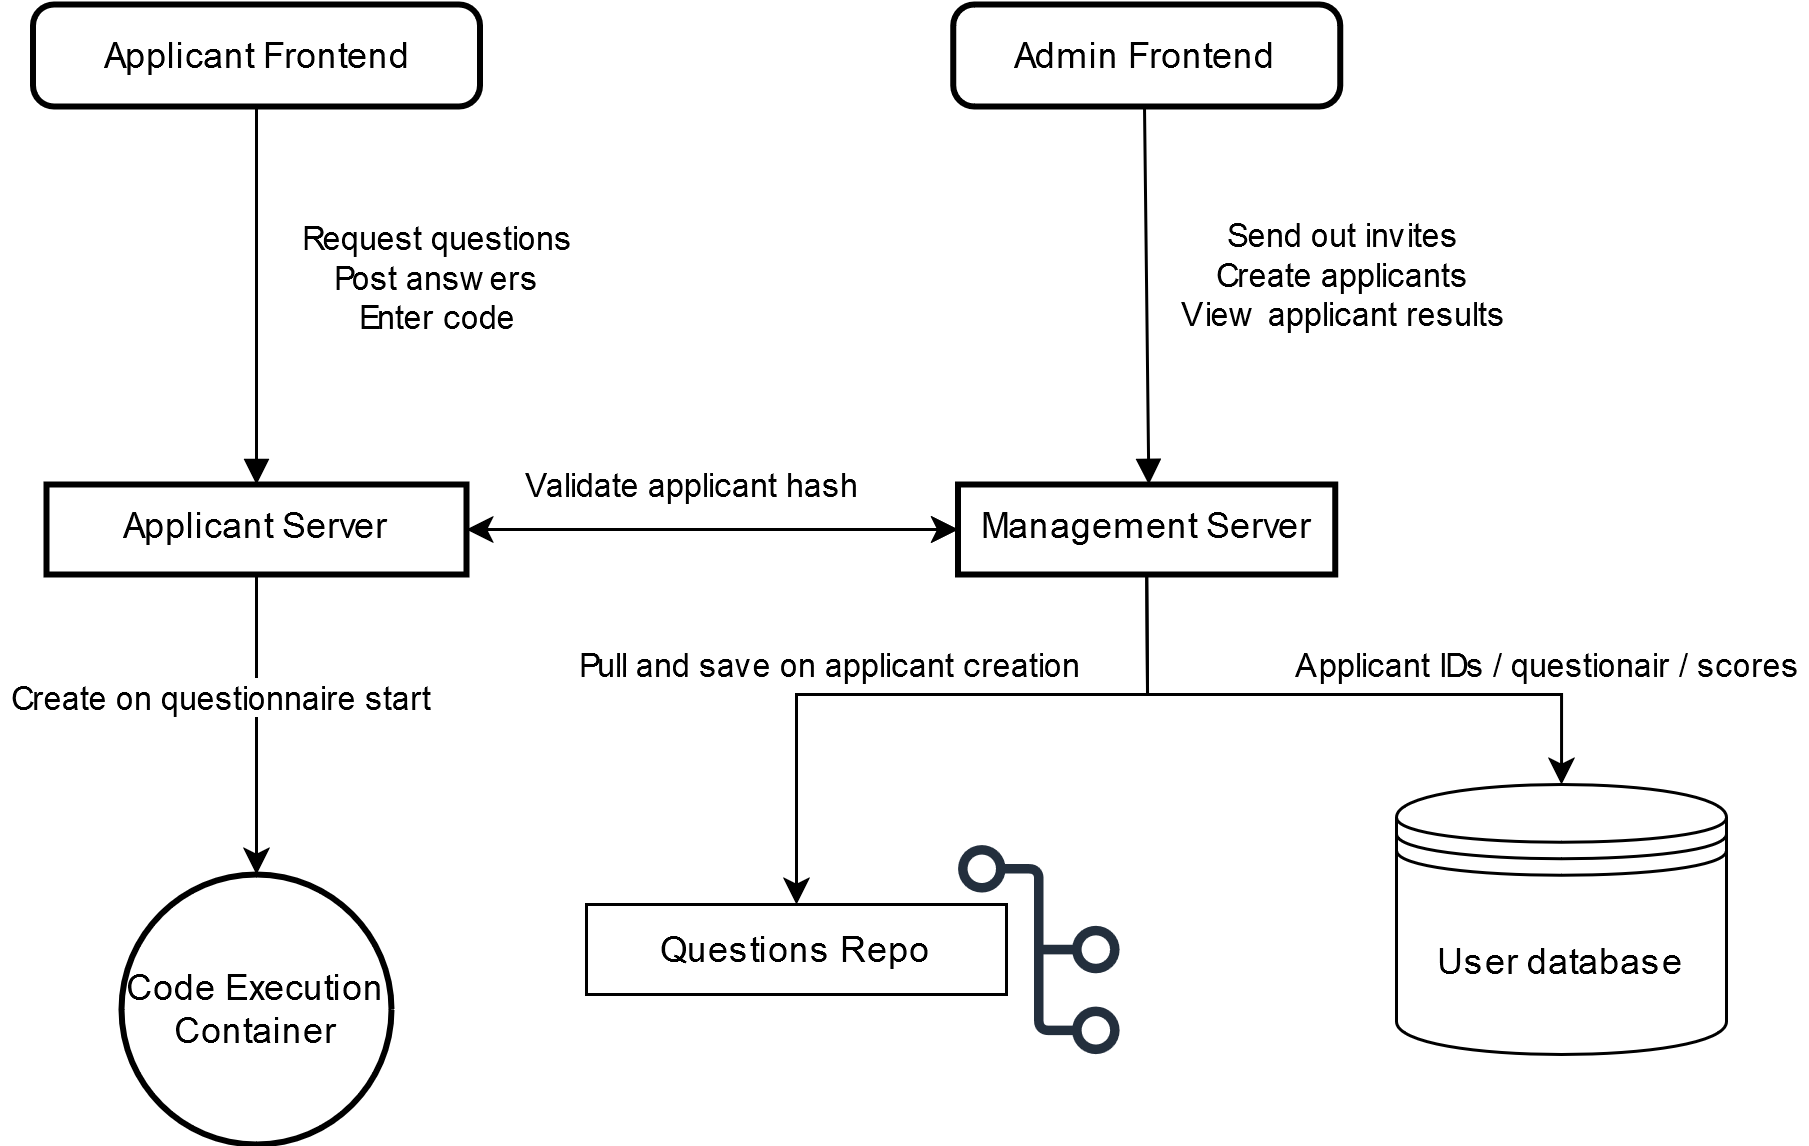

The diagram above was exported from draw.io. Its source (the exported page's mxGraphModel, read from the mxfile embedded in the PNG):
<mxGraphModel dx="840" dy="2373" grid="1" gridSize="10" guides="1" tooltips="1" connect="1" arrows="1" fold="1" page="1" pageScale="1" pageWidth="1200" pageHeight="1920" math="0" shadow="0">
  <root>
    <mxCell id="0" />
    <mxCell id="1" parent="0" />
    <mxCell id="4" value="Applicant Server" style="whiteSpace=wrap;strokeWidth=2;verticalAlign=top;" parent="1" vertex="1">
      <mxGeometry x="240" y="-360" width="140" height="30" as="geometry" />
    </mxCell>
    <mxCell id="5" value="Code Execution Container" style="ellipse;aspect=fixed;strokeWidth=2;whiteSpace=wrap;" parent="1" vertex="1">
      <mxGeometry x="265" y="-230" width="90" height="90" as="geometry" />
    </mxCell>
    <mxCell id="7" value="Admin Frontend" style="rounded=1;absoluteArcSize=1;arcSize=14;whiteSpace=wrap;strokeWidth=2;" parent="1" vertex="1">
      <mxGeometry x="542.22" y="-520" width="129" height="34" as="geometry" />
    </mxCell>
    <mxCell id="8" value="Applicant Frontend" style="rounded=1;absoluteArcSize=1;arcSize=14;whiteSpace=wrap;strokeWidth=2;" parent="1" vertex="1">
      <mxGeometry x="235.5" y="-520" width="149" height="34" as="geometry" />
    </mxCell>
    <mxCell id="11" value="" style="curved=1;startArrow=none;endArrow=block;exitX=0.5;exitY=1;exitDx=0;exitDy=0;" parent="1" edge="1">
      <mxGeometry relative="1" as="geometry">
        <Array as="points" />
        <mxPoint x="606.0000000000001" y="-486" as="sourcePoint" />
        <mxPoint x="607.4521276595748" y="-360" as="targetPoint" />
      </mxGeometry>
    </mxCell>
    <mxCell id="l5N1Bfa5sSR1C01T4Idd-29" value="Send out invites&lt;br&gt;Create applicants&lt;br&gt;View applicant results" style="edgeLabel;html=1;align=center;verticalAlign=middle;resizable=0;points=[];" parent="11" connectable="0" vertex="1">
      <mxGeometry x="-0.3646" y="3" relative="1" as="geometry">
        <mxPoint x="62" y="16" as="offset" />
      </mxGeometry>
    </mxCell>
    <mxCell id="l5N1Bfa5sSR1C01T4Idd-14" value="User database" style="shape=datastore;whiteSpace=wrap;html=1;" parent="1" vertex="1">
      <mxGeometry x="690" y="-260" width="110" height="90" as="geometry" />
    </mxCell>
    <mxCell id="l5N1Bfa5sSR1C01T4Idd-16" value="Management Server" style="whiteSpace=wrap;strokeWidth=2;verticalAlign=top;" parent="1" vertex="1">
      <mxGeometry x="543.85" y="-360" width="125.75" height="30" as="geometry" />
    </mxCell>
    <mxCell id="l5N1Bfa5sSR1C01T4Idd-18" value="" style="curved=1;startArrow=none;endArrow=block;exitX=0.5;exitY=1;exitDx=0;exitDy=0;" parent="1" source="8" target="4" edge="1">
      <mxGeometry relative="1" as="geometry">
        <Array as="points" />
        <mxPoint x="526" y="-350" as="sourcePoint" />
        <mxPoint x="526" y="-386" as="targetPoint" />
      </mxGeometry>
    </mxCell>
    <mxCell id="l5N1Bfa5sSR1C01T4Idd-30" value="Request questions&lt;br&gt;Post answers&lt;br&gt;Enter code" style="edgeLabel;html=1;align=center;verticalAlign=middle;resizable=0;points=[];" parent="l5N1Bfa5sSR1C01T4Idd-18" connectable="0" vertex="1">
      <mxGeometry x="-0.3333" y="5" relative="1" as="geometry">
        <mxPoint x="55" y="14" as="offset" />
      </mxGeometry>
    </mxCell>
    <mxCell id="l5N1Bfa5sSR1C01T4Idd-19" value="Questions Repo" style="rounded=0;whiteSpace=wrap;html=1;" parent="1" vertex="1">
      <mxGeometry x="420" y="-220" width="140" height="30" as="geometry" />
    </mxCell>
    <mxCell id="l5N1Bfa5sSR1C01T4Idd-17" value="" style="sketch=0;outlineConnect=0;fontColor=#232F3E;gradientColor=none;fillColor=#232F3D;strokeColor=none;dashed=0;verticalLabelPosition=bottom;verticalAlign=top;align=center;html=1;fontSize=12;fontStyle=0;aspect=fixed;pointerEvents=1;shape=mxgraph.aws4.git_repository;" parent="1" vertex="1">
      <mxGeometry x="543.85" y="-240" width="53.85" height="70" as="geometry" />
    </mxCell>
    <mxCell id="l5N1Bfa5sSR1C01T4Idd-20" value="" style="endArrow=classic;html=1;rounded=0;entryX=0.5;entryY=0;entryDx=0;entryDy=0;exitX=0.5;exitY=1;exitDx=0;exitDy=0;" parent="1" source="l5N1Bfa5sSR1C01T4Idd-16" target="l5N1Bfa5sSR1C01T4Idd-19" edge="1">
      <mxGeometry width="50" height="50" relative="1" as="geometry">
        <mxPoint x="210" y="-180" as="sourcePoint" />
        <mxPoint x="260" y="-230" as="targetPoint" />
        <Array as="points">
          <mxPoint x="607" y="-290" />
          <mxPoint x="490" y="-290" />
        </Array>
      </mxGeometry>
    </mxCell>
    <mxCell id="l5N1Bfa5sSR1C01T4Idd-21" value="Pull and save on applicant creation" style="edgeLabel;html=1;align=center;verticalAlign=middle;resizable=0;points=[];" parent="l5N1Bfa5sSR1C01T4Idd-20" connectable="0" vertex="1">
      <mxGeometry x="-0.2077" y="5" relative="1" as="geometry">
        <mxPoint x="-57" y="-15" as="offset" />
      </mxGeometry>
    </mxCell>
    <mxCell id="l5N1Bfa5sSR1C01T4Idd-22" value="" style="endArrow=classic;html=1;rounded=0;entryX=0.5;entryY=0;entryDx=0;entryDy=0;exitX=0.5;exitY=1;exitDx=0;exitDy=0;" parent="1" source="l5N1Bfa5sSR1C01T4Idd-16" target="l5N1Bfa5sSR1C01T4Idd-14" edge="1">
      <mxGeometry width="50" height="50" relative="1" as="geometry">
        <mxPoint x="470" y="-250" as="sourcePoint" />
        <mxPoint x="520" y="-300" as="targetPoint" />
        <Array as="points">
          <mxPoint x="607" y="-290" />
          <mxPoint x="745" y="-290" />
        </Array>
      </mxGeometry>
    </mxCell>
    <mxCell id="l5N1Bfa5sSR1C01T4Idd-23" value="Applicant IDs / questionair / scores" style="edgeLabel;html=1;align=center;verticalAlign=middle;resizable=0;points=[];" parent="l5N1Bfa5sSR1C01T4Idd-22" connectable="0" vertex="1">
      <mxGeometry x="-0.1375" relative="1" as="geometry">
        <mxPoint x="83" y="-10" as="offset" />
      </mxGeometry>
    </mxCell>
    <mxCell id="l5N1Bfa5sSR1C01T4Idd-24" value="" style="endArrow=classic;html=1;rounded=0;exitX=0.5;exitY=1;exitDx=0;exitDy=0;entryX=0.5;entryY=0;entryDx=0;entryDy=0;" parent="1" source="4" target="5" edge="1">
      <mxGeometry width="50" height="50" relative="1" as="geometry">
        <mxPoint x="420" y="-240" as="sourcePoint" />
        <mxPoint x="470" y="-290" as="targetPoint" />
        <Array as="points">
          <mxPoint x="310" y="-270" />
        </Array>
      </mxGeometry>
    </mxCell>
    <mxCell id="l5N1Bfa5sSR1C01T4Idd-25" value="Create on questionnaire start" style="edgeLabel;html=1;align=center;verticalAlign=middle;resizable=0;points=[];" parent="l5N1Bfa5sSR1C01T4Idd-24" connectable="0" vertex="1">
      <mxGeometry x="0.0125" relative="1" as="geometry">
        <mxPoint x="-12" y="-10" as="offset" />
      </mxGeometry>
    </mxCell>
    <mxCell id="l5N1Bfa5sSR1C01T4Idd-26" value="" style="endArrow=classic;html=1;rounded=0;exitX=1;exitY=0.5;exitDx=0;exitDy=0;" parent="1" source="4" target="l5N1Bfa5sSR1C01T4Idd-16" edge="1">
      <mxGeometry width="50" height="50" relative="1" as="geometry">
        <mxPoint x="410" y="-320" as="sourcePoint" />
        <mxPoint x="460" y="-370" as="targetPoint" />
      </mxGeometry>
    </mxCell>
    <mxCell id="l5N1Bfa5sSR1C01T4Idd-27" value="Validate applicant hash" style="edgeLabel;html=1;align=center;verticalAlign=middle;resizable=0;points=[];" parent="l5N1Bfa5sSR1C01T4Idd-26" connectable="0" vertex="1">
      <mxGeometry x="-0.2929" y="-2" relative="1" as="geometry">
        <mxPoint x="17" y="-17" as="offset" />
      </mxGeometry>
    </mxCell>
    <mxCell id="l5N1Bfa5sSR1C01T4Idd-31" value="" style="endArrow=classic;startArrow=classic;html=1;rounded=0;entryX=0;entryY=0.5;entryDx=0;entryDy=0;exitX=1;exitY=0.5;exitDx=0;exitDy=0;" parent="1" source="4" target="l5N1Bfa5sSR1C01T4Idd-16" edge="1">
      <mxGeometry width="50" height="50" relative="1" as="geometry">
        <mxPoint x="440" y="-280" as="sourcePoint" />
        <mxPoint x="490" y="-330" as="targetPoint" />
      </mxGeometry>
    </mxCell>
  </root>
</mxGraphModel>